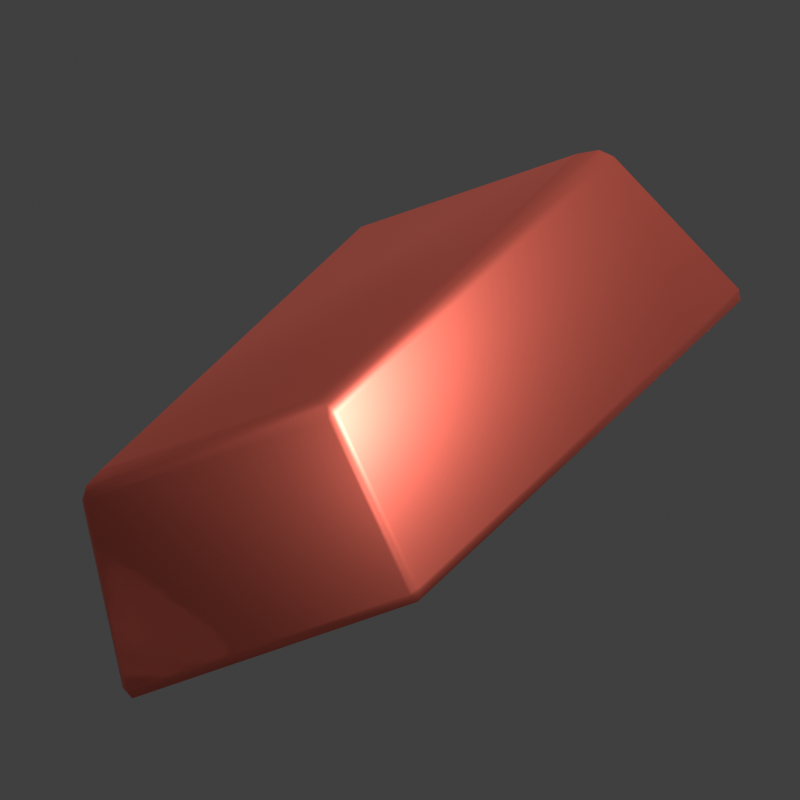 # Source: CopperIngot.blend  (saved by Blender 4.5.88; exported with 4.5.12 LTS)
import bpy
from mathutils import Matrix  # noqa: F401  (used for matrix-valued properties, if any)

bpy.ops.wm.read_factory_settings(use_empty=True)
scene = bpy.context.scene
scene.name = 'Scene'

# ---- collections
col_collection = bpy.data.collections.new('Collection'); scene.collection.children.link(col_collection)

# ---- materials (node trees are filled in below, after node groups)
mat_material = bpy.data.materials.new('Material')
mat_material.alpha_threshold = 0.0
mat_material.roughness = 0.5
mat_material.line_color = (0.0, 0.0, 0.0, 1.0)

# ---- material node trees
mat_material.use_nodes = True; mat_material.node_tree.nodes.clear()
_N = mat_material.node_tree.nodes; _L = mat_material.node_tree.links
n0 = _N.new('ShaderNodeOutputMaterial'); n0.name = 'Material Output'; n0.location = (200, 100)
n1 = _N.new('ShaderNodeBsdfPrincipled'); n1.name = 'Principled BSDF'; n1.location = (-200, 100)
n1.inputs[0].default_value = (1.0, 0.2123, 0.1513, 1.0)
n1.inputs[1].default_value = 1.0
n1.inputs[3].default_value = 1.0
_L.new(n1.outputs[0], n0.inputs[0])
n0.is_active_output = True

# ---- world
world_world = bpy.data.worlds.new('World'); scene.world = world_world
world_world.use_nodes = True; world_world.node_tree.nodes.clear()
_N = world_world.node_tree.nodes; _L = world_world.node_tree.links
n0 = _N.new('ShaderNodeOutputWorld'); n0.name = 'World Output'; n0.location = (200, 100)
n1 = _N.new('ShaderNodeBackground'); n1.name = 'Background'; n1.location = (-200, 100)
n1.inputs[0].default_value = (0.05088, 0.05088, 0.05088, 1.0)
_L.new(n1.outputs[0], n0.inputs[0])
n0.is_active_output = True
world_world.color = (0.05088, 0.05088, 0.05088)
world_world.sun_shadow_jitter_overblur = 0.0

# ---- cameras
cam_camera = bpy.data.cameras.new('Camera')
cam_camera.type = 'ORTHO'
cam_camera.clip_end = 100.0
cam_camera.ortho_scale = 7.314

# ---- lights
light_light = bpy.data.lights.new('Light', 'SUN')
light_light.angle = 0.1993
light_light.energy = 4.28
light_light.shadow_soft_size = 0.1
light_light.shadow_cascade_max_distance = 1000.0
light_light_001 = bpy.data.lights.new('Light.001', 'SUN')
light_light_001.angle = 0.1993
light_light_001.energy = 0.7
light_light_001.shadow_soft_size = 0.1
light_light_001.shadow_cascade_max_distance = 1000.0

# ---- meshes
me_cube = bpy.data.meshes.new('Cube')
me_cube.from_pydata([(1.005, 2.264, 0.3476), (0.8879, 2.082, 0.4341), (1.064, 2.203, 0.3442), (1.184, 2.585, -0.5545), (1.172, 2.62, -0.5016), (1.23, 2.557, -0.4982), (1.064, -2.203, 0.3442), (0.8879, -2.081, 0.4341), (1.005, -2.264, 0.3476), (1.23, -2.557, -0.4982), (1.172, -2.62, -0.5016), (1.184, -2.585, -0.5545), (-1.005, 2.264, 0.3476), (-1.064, 2.203, 0.3442), (-0.898, 2.082, 0.4341), (-1.23, 2.557, -0.4982), (-1.172, 2.62, -0.5016), (-1.184, 2.585, -0.5545), (-1.064, -2.203, 0.3442), (-1.005, -2.264, 0.3476), (-0.898, -2.081, 0.4341), (-1.184, -2.585, -0.5545), (-1.172, -2.62, -0.5016), (-1.23, -2.557, -0.4982), (0.9954, -2.184, 0.4006), (-0.9954, -2.184, 0.4006), (0.9954, 2.184, 0.4006), (-0.9954, 2.184, 0.4006)], [], [(0, 26, 2), (3, 4, 5), (6, 24, 8), (9, 10, 11), (12, 13, 27), (15, 16, 17), (18, 19, 25), (21, 22, 23), (17, 21, 23, 15), (3, 17, 16, 4), (2, 5, 4, 0), (22, 19, 18, 23), (8, 10, 9, 6), (12, 16, 15, 13), (24, 25, 19, 8), (26, 24, 6, 2), (21, 11, 10, 22), (25, 27, 13, 18), (27, 26, 0, 12), (11, 3, 5, 9), (16, 12, 0, 4), (5, 2, 6, 9), (1, 14, 20, 7), (17, 3, 11, 21), (10, 8, 19, 22), (23, 18, 13, 15), (7, 20, 25, 24), (1, 7, 24, 26), (20, 14, 27, 25), (14, 1, 26, 27)])
me_cube.polygons.foreach_set('use_smooth', [True] * 30)
_uv = me_cube.uv_layers.new(name='UVMap')
_uv.uv.foreach_set('vector', [0.6111, 0.4934, 0.6317, 0.503, 0.6102, 0.5032, 0.3693, 0.5026, 0.3889, 0.4939, 0.3898, 0.503, 0.6102, 0.7468, 0.6317, 0.747, 0.6111, 0.7566, 0.3898, 0.747, 0.3889, 0.7561, 0.3693, 0.7474, 0.6111, 0.2566, 0.6102, 0.2468, 0.625, 0.2501, 0.3898, 0.247, 0.3889, 0.2561, 0.375, 0.2497, 0.6102, 0.003237, 0.6136, 0.0, 0.625, 0.003204, 0.375, 0.002717, 0.3913, 0.0, 0.3898, 0.003021, 0.375, 0.2497, 0.375, 0.002717, 0.3898, 0.003021, 0.3898, 0.247, 0.3693, 0.5026, 0.375, 0.2497, 0.3889, 0.2561, 0.3889, 0.4939, 0.6102, 0.5032, 0.3898, 0.503, 0.3889, 0.4939, 0.6111, 0.4934, 0.3913, 0.0, 0.6136, 0.0, 0.6102, 0.003237, 0.3898, 0.003021, 0.6111, 0.7566, 0.3889, 0.7561, 0.3898, 0.747, 0.6102, 0.7468, 0.6111, 0.2566, 0.3889, 0.2561, 0.3898, 0.247, 0.6102, 0.2468, 0.6317, 0.747, 0.625, 0.9932, 0.6111, 0.9934, 0.6111, 0.7566, 0.6317, 0.503, 0.6317, 0.747, 0.6102, 0.7468, 0.6102, 0.5032, 0.375, 0.9942, 0.3693, 0.7474, 0.3889, 0.7561, 0.3889, 0.9939, 0.625, 0.003204, 0.625, 0.2501, 0.6102, 0.2468, 0.6102, 0.003237, 0.625, 0.2501, 0.6317, 0.503, 0.6111, 0.4934, 0.6111, 0.2566, 0.3693, 0.7474, 0.3693, 0.5026, 0.3898, 0.503, 0.3898, 0.747, 0.3889, 0.2561, 0.6111, 0.2566, 0.6111, 0.4934, 0.3889, 0.4939, 0.3898, 0.503, 0.6102, 0.5032, 0.6102, 0.7468, 0.3898, 0.747, 0.6438, 0.5087, 0.856, 0.5089, 0.856, 0.7411, 0.6438, 0.7413, 0.1308, 0.5027, 0.3693, 0.5026, 0.3693, 0.7474, 0.1308, 0.7473, 0.3889, 0.7561, 0.6111, 0.7566, 0.6111, 0.9934, 0.3889, 0.9939, 0.3898, 0.003021, 0.6102, 0.003237, 0.6102, 0.2468, 0.3898, 0.247, 0.6438, 0.7413, 0.856, 0.7411, 0.8682, 0.7468, 0.6317, 0.747, 0.6438, 0.5087, 0.6438, 0.7413, 0.6317, 0.747, 0.6317, 0.503, 0.856, 0.7411, 0.856, 0.5089, 0.8682, 0.5032, 0.8682, 0.7468, 0.856, 0.5089, 0.6438, 0.5087, 0.6317, 0.503, 0.8682, 0.5032])
me_cube.materials.append(mat_material)
me_cube.use_mirror_vertex_groups = False
me_cube.update()

# ---- objects
ob_cube = bpy.data.objects.new('Cube', me_cube)
ob_light = bpy.data.objects.new('Light', light_light)
ob_camera = bpy.data.objects.new('Camera', cam_camera)
ob_light_001 = bpy.data.objects.new('Light.001', light_light_001)

# ---- transforms, parenting, visibility, modifiers, constraints
ob_cube.location = (-0.1046, -0.117, -0.008264)
ob_cube.rotation_euler = (0.0286, -0.5149, 0.3338)
ob_cube.scale = (1.429, 1.269, 1.999)
ob_cube.lock_rotations_4d = False
ob_cube.empty_display_type = 'ARROWS'
ob_cube.lineart.crease_threshold = 0.0
ob_light.location = (4.076, 1.005, 5.904)
ob_light.rotation_euler = (0.4557, 0.04172, 1.858)
ob_light.lock_rotations_4d = False
ob_light.empty_display_type = 'ARROWS'
ob_light.color = (0.0, 0.0, 0.0, 0.0)
ob_light.lineart.crease_threshold = 0.0
ob_camera.location = (7.359, -6.926, 4.958)
ob_camera.rotation_euler = (1.109, 0.0, 0.8149)
ob_camera.lock_rotations_4d = False
ob_camera.empty_display_type = 'ARROWS'
ob_camera.color = (0.0, 0.0, 0.0, 0.0)
ob_camera.display_type = 'WIRE'
ob_camera.lineart.crease_threshold = 0.0
ob_light_001.location = (2.644, -3.074, 2.372)
ob_light_001.rotation_euler = (0.8103, -0.6962, 1.2)
ob_light_001.lock_rotations_4d = False
ob_light_001.empty_display_type = 'ARROWS'
ob_light_001.color = (0.0, 0.0, 0.0, 0.0)
ob_light_001.lineart.crease_threshold = 0.0

# ---- collection membership
col_collection.objects.link(ob_cube)
col_collection.objects.link(ob_light)
col_collection.objects.link(ob_camera)
col_collection.objects.link(ob_light_001)

# ---- scene / render settings (as saved in the file)
scene.camera = ob_camera
scene.frame_start = 1; scene.frame_end = 250; scene.frame_set(2)
scene.render.engine = 'CYCLES'
scene.render.image_settings.compression = 0
scene.render.resolution_x = 64
scene.render.resolution_y = 64
scene.render.fps = 15
scene.render.film_transparent = True
scene.render.use_persistent_data = True
scene.cycles.use_denoising = False
scene.cycles.samples = 1024
scene.cycles.caustics_reflective = False
scene.cycles.caustics_refractive = False
scene.cycles.max_bounces = 1
scene.cycles.diffuse_bounces = 0
scene.cycles.glossy_bounces = 1
scene.cycles.pixel_filter_type = 'GAUSSIAN'
scene.view_settings.view_transform = 'Standard'
bpy.context.view_layer.update()
